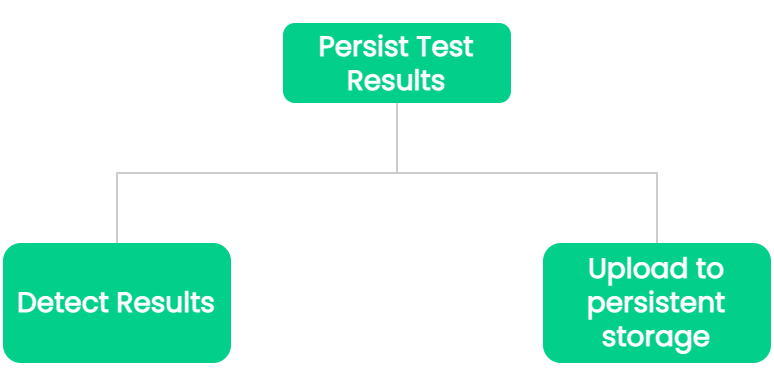

The diagram above was exported from draw.io. Its source (the exported page's mxGraphModel, read from the mxfile embedded in the PNG):
<mxGraphModel dx="2528" dy="5727" grid="1" gridSize="10" guides="1" tooltips="1" connect="1" arrows="1" fold="1" page="0" pageScale="1" pageWidth="300" pageHeight="300" background="#23262D" math="0" shadow="0">
  <root>
    <mxCell id="0" />
    <mxCell id="1" parent="0" />
    <mxCell id="2" value="&lt;h3&gt;&lt;span style=&quot;font-size: 14px;&quot;&gt;Persist Test Results&lt;/span&gt;&lt;/h3&gt;" style="rounded=1;whiteSpace=wrap;html=1;strokeColor=none;strokeWidth=3;fillStyle=solid;gradientColor=none;fillColor=#01CF8A;fontColor=#FFFFFF;gradientDirection=east;fontFamily=Poppins;fontSource=https://fonts.googleapis.com/css?family=Poppins;fontStyle=1" vertex="1" parent="1">
      <mxGeometry x="-721" y="-4170" width="114" height="40" as="geometry" />
    </mxCell>
    <mxCell id="3" style="edgeStyle=orthogonalEdgeStyle;rounded=0;orthogonalLoop=1;jettySize=auto;html=1;exitX=0.5;exitY=0;exitDx=0;exitDy=0;endArrow=none;endFill=0;strokeColor=#CCCCCC;" edge="1" source="4" target="2" parent="1">
      <mxGeometry relative="1" as="geometry">
        <mxPoint x="-661" y="-4140" as="targetPoint" />
      </mxGeometry>
    </mxCell>
    <mxCell id="4" value="&lt;div&gt;&lt;span style=&quot;font-size: 14px;&quot;&gt;Detect Results&lt;/span&gt;&lt;/div&gt;" style="rounded=1;whiteSpace=wrap;html=1;strokeColor=none;strokeWidth=3;fillStyle=solid;gradientColor=none;fillColor=#01CF8A;fontColor=#FFFFFF;gradientDirection=east;fontFamily=Poppins;fontSource=https://fonts.googleapis.com/css?family=Poppins;fontStyle=1" vertex="1" parent="1">
      <mxGeometry x="-861" y="-4060" width="114" height="60" as="geometry" />
    </mxCell>
    <mxCell id="5" style="edgeStyle=orthogonalEdgeStyle;rounded=0;orthogonalLoop=1;jettySize=auto;html=1;exitX=0.5;exitY=0;exitDx=0;exitDy=0;endArrow=none;endFill=0;strokeColor=#CCCCCC;entryX=0.5;entryY=1;entryDx=0;entryDy=0;" edge="1" source="6" target="2" parent="1">
      <mxGeometry relative="1" as="geometry">
        <mxPoint x="-664" y="-4125" as="targetPoint" />
        <mxPoint x="-534" y="-4053" as="sourcePoint" />
        <Array as="points">
          <mxPoint x="-534" y="-4095" />
          <mxPoint x="-664" y="-4095" />
        </Array>
      </mxGeometry>
    </mxCell>
    <mxCell id="6" value="&lt;h3&gt;&lt;span style=&quot;font-size: 14px;&quot;&gt;Upload to persistent storage&lt;/span&gt;&lt;/h3&gt;" style="rounded=1;whiteSpace=wrap;html=1;strokeColor=none;strokeWidth=3;fillStyle=solid;gradientColor=none;fillColor=#01CF8A;fontColor=#FFFFFF;gradientDirection=east;fontFamily=Poppins;fontSource=https://fonts.googleapis.com/css?family=Poppins;fontStyle=1" vertex="1" parent="1">
      <mxGeometry x="-591" y="-4060" width="114" height="60" as="geometry" />
    </mxCell>
  </root>
</mxGraphModel>